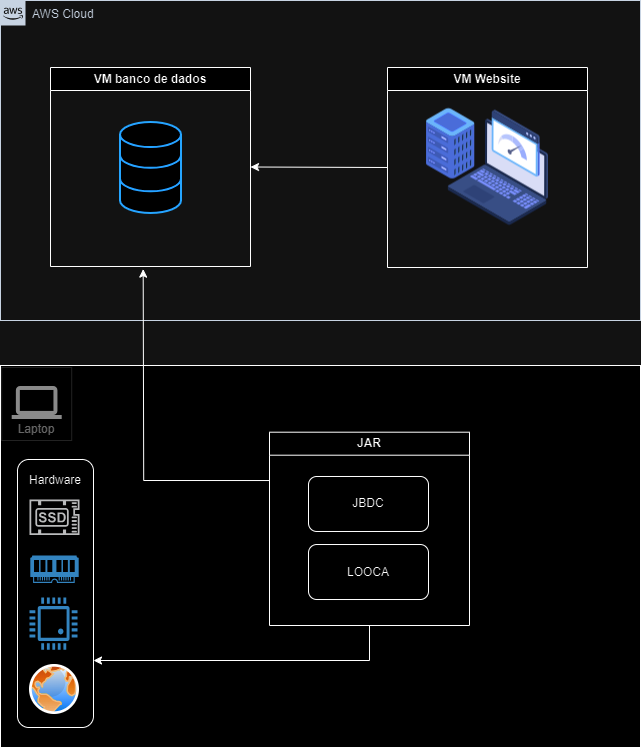

The diagram above was exported from draw.io. Its source (the exported page's mxGraphModel, read from the mxfile embedded in the PNG):
<mxGraphModel dx="1434" dy="833" grid="0" gridSize="10" guides="1" tooltips="1" connect="1" arrows="1" fold="1" page="1" pageScale="1" pageWidth="980" pageHeight="1390" math="0" shadow="0">
  <root>
    <mxCell id="0" />
    <mxCell id="1" parent="0" />
    <mxCell id="K_z2millr-qSIV6azW3O-1" value="AWS Cloud" style="points=[[0,0],[0.25,0],[0.5,0],[0.75,0],[1,0],[1,0.25],[1,0.5],[1,0.75],[1,1],[0.75,1],[0.5,1],[0.25,1],[0,1],[0,0.75],[0,0.5],[0,0.25]];outlineConnect=0;gradientColor=none;html=1;whiteSpace=wrap;fontSize=12;fontStyle=0;container=1;pointerEvents=0;collapsible=0;recursiveResize=0;shape=mxgraph.aws4.group;grIcon=mxgraph.aws4.group_aws_cloud_alt;strokeColor=#232F3E;fillColor=none;verticalAlign=top;align=left;spacingLeft=30;fontColor=#232F3E;dashed=0;" vertex="1" parent="1">
      <mxGeometry x="182" y="47" width="640" height="320" as="geometry" />
    </mxCell>
    <mxCell id="K_z2millr-qSIV6azW3O-2" value="VM banco de dados" style="swimlane;whiteSpace=wrap;html=1;" vertex="1" parent="K_z2millr-qSIV6azW3O-1">
      <mxGeometry x="50" y="67" width="200" height="199" as="geometry" />
    </mxCell>
    <mxCell id="K_z2millr-qSIV6azW3O-5" value="" style="html=1;verticalLabelPosition=bottom;align=center;labelBackgroundColor=#ffffff;verticalAlign=top;strokeWidth=2;strokeColor=#0080F0;shadow=0;dashed=0;shape=mxgraph.ios7.icons.data;" vertex="1" parent="K_z2millr-qSIV6azW3O-2">
      <mxGeometry x="69.5" y="54.5" width="61" height="91" as="geometry" />
    </mxCell>
    <mxCell id="K_z2millr-qSIV6azW3O-3" value="VM Website" style="swimlane;whiteSpace=wrap;html=1;" vertex="1" parent="K_z2millr-qSIV6azW3O-1">
      <mxGeometry x="387" y="67" width="200" height="200" as="geometry" />
    </mxCell>
    <mxCell id="K_z2millr-qSIV6azW3O-6" value="" style="shape=image;html=1;verticalAlign=top;verticalLabelPosition=bottom;labelBackgroundColor=#ffffff;imageAspect=0;aspect=fixed;image=https://cdn2.iconfinder.com/data/icons/whcompare-isometric-web-hosting-servers/50/fast-website-load-speed-128.png" vertex="1" parent="K_z2millr-qSIV6azW3O-3">
      <mxGeometry x="36" y="35.5" width="128" height="128" as="geometry" />
    </mxCell>
    <mxCell id="K_z2millr-qSIV6azW3O-7" value="" style="endArrow=classic;html=1;rounded=0;entryX=1;entryY=0.5;entryDx=0;entryDy=0;exitX=0;exitY=0.5;exitDx=0;exitDy=0;" edge="1" parent="K_z2millr-qSIV6azW3O-1" source="K_z2millr-qSIV6azW3O-3" target="K_z2millr-qSIV6azW3O-2">
      <mxGeometry width="50" height="50" relative="1" as="geometry">
        <mxPoint x="282" y="306" as="sourcePoint" />
        <mxPoint x="332" y="256" as="targetPoint" />
      </mxGeometry>
    </mxCell>
    <mxCell id="K_z2millr-qSIV6azW3O-11" value="" style="group;fillColor=default;opacity=0;" vertex="1" connectable="0" parent="1">
      <mxGeometry x="182" y="412" width="640" height="382" as="geometry" />
    </mxCell>
    <mxCell id="K_z2millr-qSIV6azW3O-8" value="" style="rounded=0;whiteSpace=wrap;html=1;" vertex="1" parent="K_z2millr-qSIV6azW3O-11">
      <mxGeometry width="640" height="382" as="geometry" />
    </mxCell>
    <mxCell id="K_z2millr-qSIV6azW3O-9" value="Laptop" style="strokeColor=#dddddd;shadow=0;strokeWidth=1;rounded=0;absoluteArcSize=1;arcSize=2;labelPosition=center;verticalLabelPosition=middle;align=center;verticalAlign=bottom;spacingLeft=0;fontColor=#999999;fontSize=12;whiteSpace=wrap;spacingBottom=2;html=1;" vertex="1" parent="K_z2millr-qSIV6azW3O-11">
      <mxGeometry x="1.2" y="1.95" width="70" height="73.05" as="geometry" />
    </mxCell>
    <mxCell id="K_z2millr-qSIV6azW3O-10" value="" style="sketch=0;dashed=0;connectable=0;html=1;fillColor=#757575;strokeColor=none;shape=mxgraph.gcp2.laptop;part=1;" vertex="1" parent="K_z2millr-qSIV6azW3O-9">
      <mxGeometry x="0.5" width="50" height="33" relative="1" as="geometry">
        <mxPoint x="-25" y="18.5" as="offset" />
      </mxGeometry>
    </mxCell>
    <mxCell id="K_z2millr-qSIV6azW3O-12" value="" style="sketch=0;pointerEvents=1;shadow=0;dashed=0;html=1;strokeColor=none;fillColor=#434445;aspect=fixed;labelPosition=center;verticalLabelPosition=bottom;verticalAlign=top;align=center;outlineConnect=0;shape=mxgraph.vvd.ssd;" vertex="1" parent="K_z2millr-qSIV6azW3O-11">
      <mxGeometry x="29" y="134.005" width="50" height="35.5" as="geometry" />
    </mxCell>
    <mxCell id="K_z2millr-qSIV6azW3O-13" value="" style="pointerEvents=1;shadow=0;dashed=0;html=1;strokeColor=none;fillColor=#4495D1;labelPosition=center;verticalLabelPosition=bottom;verticalAlign=top;align=center;outlineConnect=0;shape=mxgraph.veeam.ram;" vertex="1" parent="K_z2millr-qSIV6azW3O-11">
      <mxGeometry x="29.8" y="189.9975" width="48.4" height="27.404999999999998" as="geometry" />
    </mxCell>
    <mxCell id="K_z2millr-qSIV6azW3O-14" value="" style="pointerEvents=1;shadow=0;dashed=0;html=1;strokeColor=none;fillColor=#4495D1;labelPosition=center;verticalLabelPosition=bottom;verticalAlign=top;align=center;outlineConnect=0;shape=mxgraph.veeam.cpu;" vertex="1" parent="K_z2millr-qSIV6azW3O-11">
      <mxGeometry x="29" y="231.99499999999998" width="48" height="52.199999999999996" as="geometry" />
    </mxCell>
    <mxCell id="K_z2millr-qSIV6azW3O-15" value="" style="image;aspect=fixed;perimeter=ellipsePerimeter;html=1;align=center;shadow=0;dashed=0;spacingTop=3;image=img/lib/active_directory/internet_globe.svg;" vertex="1" parent="K_z2millr-qSIV6azW3O-11">
      <mxGeometry x="28.99999999999998" y="298.99749999999995" width="50" height="50" as="geometry" />
    </mxCell>
    <mxCell id="K_z2millr-qSIV6azW3O-28" style="edgeStyle=orthogonalEdgeStyle;rounded=0;orthogonalLoop=1;jettySize=auto;html=1;exitX=0;exitY=0.25;exitDx=0;exitDy=0;" edge="1" parent="K_z2millr-qSIV6azW3O-11" source="K_z2millr-qSIV6azW3O-16">
      <mxGeometry relative="1" as="geometry">
        <mxPoint x="142.68421052631584" y="-96.36842105263145" as="targetPoint" />
      </mxGeometry>
    </mxCell>
    <mxCell id="K_z2millr-qSIV6azW3O-31" style="edgeStyle=orthogonalEdgeStyle;rounded=0;orthogonalLoop=1;jettySize=auto;html=1;exitX=0.5;exitY=1;exitDx=0;exitDy=0;entryX=0.75;entryY=0;entryDx=0;entryDy=0;" edge="1" parent="K_z2millr-qSIV6azW3O-11" source="K_z2millr-qSIV6azW3O-16" target="K_z2millr-qSIV6azW3O-18">
      <mxGeometry relative="1" as="geometry" />
    </mxCell>
    <mxCell id="K_z2millr-qSIV6azW3O-16" value="JAR" style="swimlane;whiteSpace=wrap;html=1;" vertex="1" parent="K_z2millr-qSIV6azW3O-11">
      <mxGeometry x="269" y="66.7" width="200" height="193.3" as="geometry" />
    </mxCell>
    <mxCell id="K_z2millr-qSIV6azW3O-18" value="" style="rounded=1;whiteSpace=wrap;html=1;direction=south;fillColor=none;" vertex="1" parent="K_z2millr-qSIV6azW3O-11">
      <mxGeometry x="17" y="94" width="76" height="268" as="geometry" />
    </mxCell>
    <mxCell id="K_z2millr-qSIV6azW3O-19" value="Hardware" style="text;html=1;align=center;verticalAlign=middle;whiteSpace=wrap;rounded=0;" vertex="1" parent="K_z2millr-qSIV6azW3O-11">
      <mxGeometry x="25" y="100" width="60" height="30" as="geometry" />
    </mxCell>
    <mxCell id="K_z2millr-qSIV6azW3O-20" value="JBDC" style="rounded=1;whiteSpace=wrap;html=1;" vertex="1" parent="K_z2millr-qSIV6azW3O-11">
      <mxGeometry x="308" y="110.995" width="120" height="55" as="geometry" />
    </mxCell>
    <mxCell id="K_z2millr-qSIV6azW3O-23" value="LOOCA" style="rounded=1;whiteSpace=wrap;html=1;" vertex="1" parent="K_z2millr-qSIV6azW3O-11">
      <mxGeometry x="308" y="179.005" width="120" height="55" as="geometry" />
    </mxCell>
  </root>
</mxGraphModel>